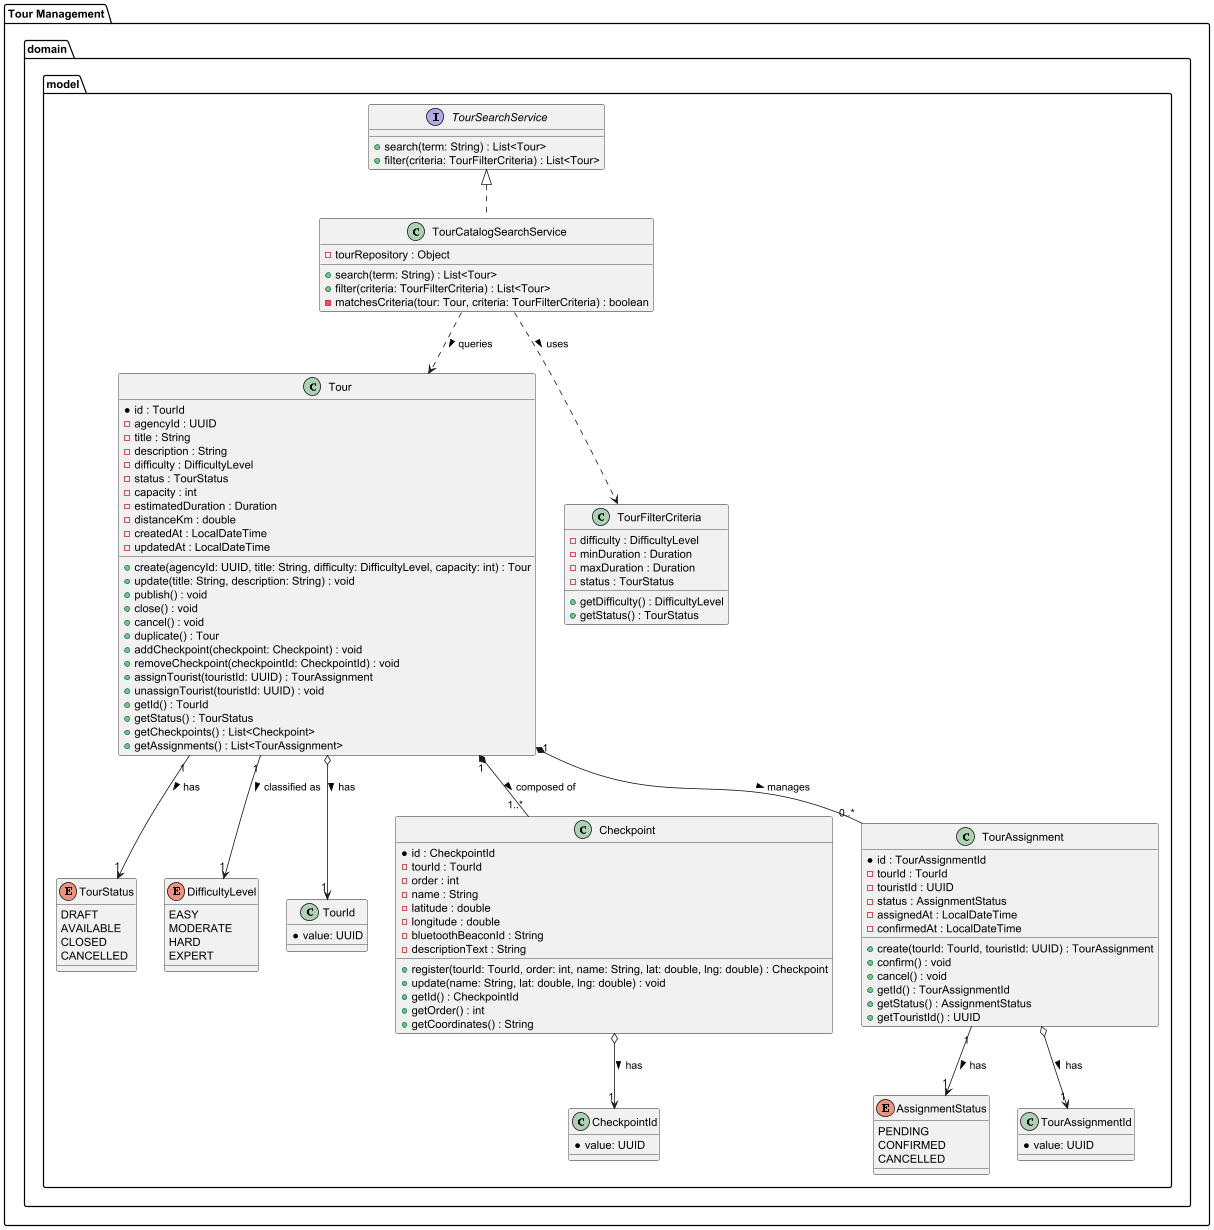

The diagram above was rendered by PlantUML. Its source (embedded in the PNG):
@startuml VitalTrek_TourManagement_ClassDiagram

package "Tour Management.domain.model" {

  enum TourStatus {
    DRAFT
    AVAILABLE
    CLOSED
    CANCELLED
  }

  enum DifficultyLevel {
    EASY
    MODERATE
    HARD
    EXPERT
  }

  enum AssignmentStatus {
    PENDING
    CONFIRMED
    CANCELLED
  }

  class TourId
  {
    *value: UUID
  }

  class Tour {
    *id : TourId
    -agencyId : UUID
    -title : String
    -description : String
    -difficulty : DifficultyLevel
    -status : TourStatus
    -capacity : int
    -estimatedDuration : Duration
    -distanceKm : double
    -createdAt : LocalDateTime
    -updatedAt : LocalDateTime
    +create(agencyId: UUID, title: String, difficulty: DifficultyLevel, capacity: int) : Tour
    +update(title: String, description: String) : void
    +publish() : void
    +close() : void
    +cancel() : void
    +duplicate() : Tour
    +addCheckpoint(checkpoint: Checkpoint) : void
    +removeCheckpoint(checkpointId: CheckpointId) : void
    +assignTourist(touristId: UUID) : TourAssignment
    +unassignTourist(touristId: UUID) : void
    +getId() : TourId
    +getStatus() : TourStatus
    +getCheckpoints() : List<Checkpoint>
    +getAssignments() : List<TourAssignment>
  }

  class CheckpointId
  {
    *value: UUID
  }

  class Checkpoint {
    *id : CheckpointId
    -tourId : TourId
    -order : int
    -name : String
    -latitude : double
    -longitude : double
    -bluetoothBeaconId : String
    -descriptionText : String
    +register(tourId: TourId, order: int, name: String, lat: double, lng: double) : Checkpoint
    +update(name: String, lat: double, lng: double) : void
    +getId() : CheckpointId
    +getOrder() : int
    +getCoordinates() : String
  }

  class TourAssignmentId
  {
    *value: UUID
  }

  class TourAssignment {
    *id : TourAssignmentId
    -tourId : TourId
    -touristId : UUID
    -status : AssignmentStatus
    -assignedAt : LocalDateTime
    -confirmedAt : LocalDateTime
    +create(tourId: TourId, touristId: UUID) : TourAssignment
    +confirm() : void
    +cancel() : void
    +getId() : TourAssignmentId
    +getStatus() : AssignmentStatus
    +getTouristId() : UUID
  }

  class TourFilterCriteria {
    -difficulty : DifficultyLevel
    -minDuration : Duration
    -maxDuration : Duration
    -status : TourStatus
    +getDifficulty() : DifficultyLevel
    +getStatus() : TourStatus
  }

  interface TourSearchService {
    +search(term: String) : List<Tour>
    +filter(criteria: TourFilterCriteria) : List<Tour>
  }

  class TourCatalogSearchService {
    -tourRepository : Object
    +search(term: String) : List<Tour>
    +filter(criteria: TourFilterCriteria) : List<Tour>
    -matchesCriteria(tour: Tour, criteria: TourFilterCriteria) : boolean
  }

  Tour o--> "1" TourId : has >
  Checkpoint o--> "1" CheckpointId : has >
  TourAssignment o--> "1" TourAssignmentId : has >
  Tour "1" --> "1" TourStatus : has >
  Tour "1" --> "1" DifficultyLevel : classified as >
  Tour "1" *-- "1..*" Checkpoint : composed of >
  Tour "1" *-- "0..*" TourAssignment : manages >
  TourAssignment "1" --> "1" AssignmentStatus : has >
  TourSearchService <|.. TourCatalogSearchService
  TourCatalogSearchService ..> Tour : queries >
  TourCatalogSearchService ..> TourFilterCriteria : uses >
}

@enduml